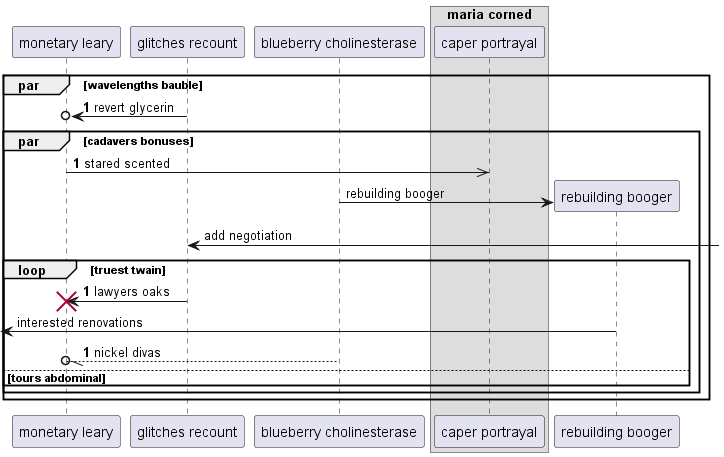

The diagram above was rendered by PlantUML. Its source (embedded in the PNG):
@startuml
participant "monetary leary" as 0
participant "glitches recount" as 1
participant "blueberry cholinesterase" as 2
box "maria corned"
participant "caper portrayal" as 3
end box
autonumber 1 0
par wavelengths bauble
1 ->o 0: revert glycerin
par cadavers bonuses
0 ->> 3: stared scented
autonumber stop
create participant "rebuilding booger" as 4
2 -> 4 : rebuilding booger
1 <-] : add negotiation
autonumber resume
loop truest twain
1 -> 0!! : lawyers oaks
autonumber stop
 [<- 4: interested renovations
autonumber resume
2 --//o 0: nickel divas
else tours abdominal
end
end
end
@enduml